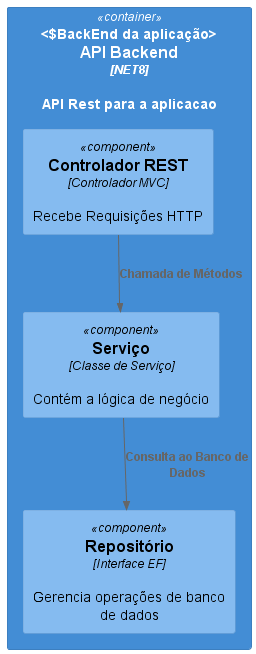

The diagram above was rendered by PlantUML. Its source (embedded in the PNG):
@startuml AplicacaoComponent
!includeurl https://raw.githubusercontent.com/plantuml-stdlib/C4-PlantUML/master/C4_Component.puml

Container(api, "API Backend", "NET8", "API Rest para a aplicacao", "BackEnd da aplicação"){
    Component(controller, "Controlador REST", "Controlador MVC", "Recebe Requisições HTTP")
    Component(service, "Serviço", "Classe de Serviço", "Contém a lógica de negócio")
    Component(repository, "Repositório", "Interface EF", "Gerencia operações de banco de dados")
}

Rel(controller, service, "Chamada de Métodos")
Rel(service, repository, "Consulta ao Banco de Dados")

@enduml